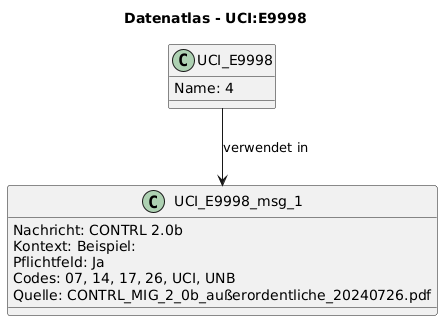

The diagram above was rendered by PlantUML. Its source (embedded in the PNG):
@startuml
title Datenatlas - UCI:E9998
class UCI_E9998 {
  Name: 4
}
class UCI_E9998_msg_1 {
  Nachricht: CONTRL 2.0b
  Kontext: Beispiel:
  Pflichtfeld: Ja
  Codes: 07, 14, 17, 26, UCI, UNB
  Quelle: CONTRL_MIG_2_0b_außerordentliche_20240726.pdf
}
UCI_E9998 --> UCI_E9998_msg_1 : verwendet in
@enduml